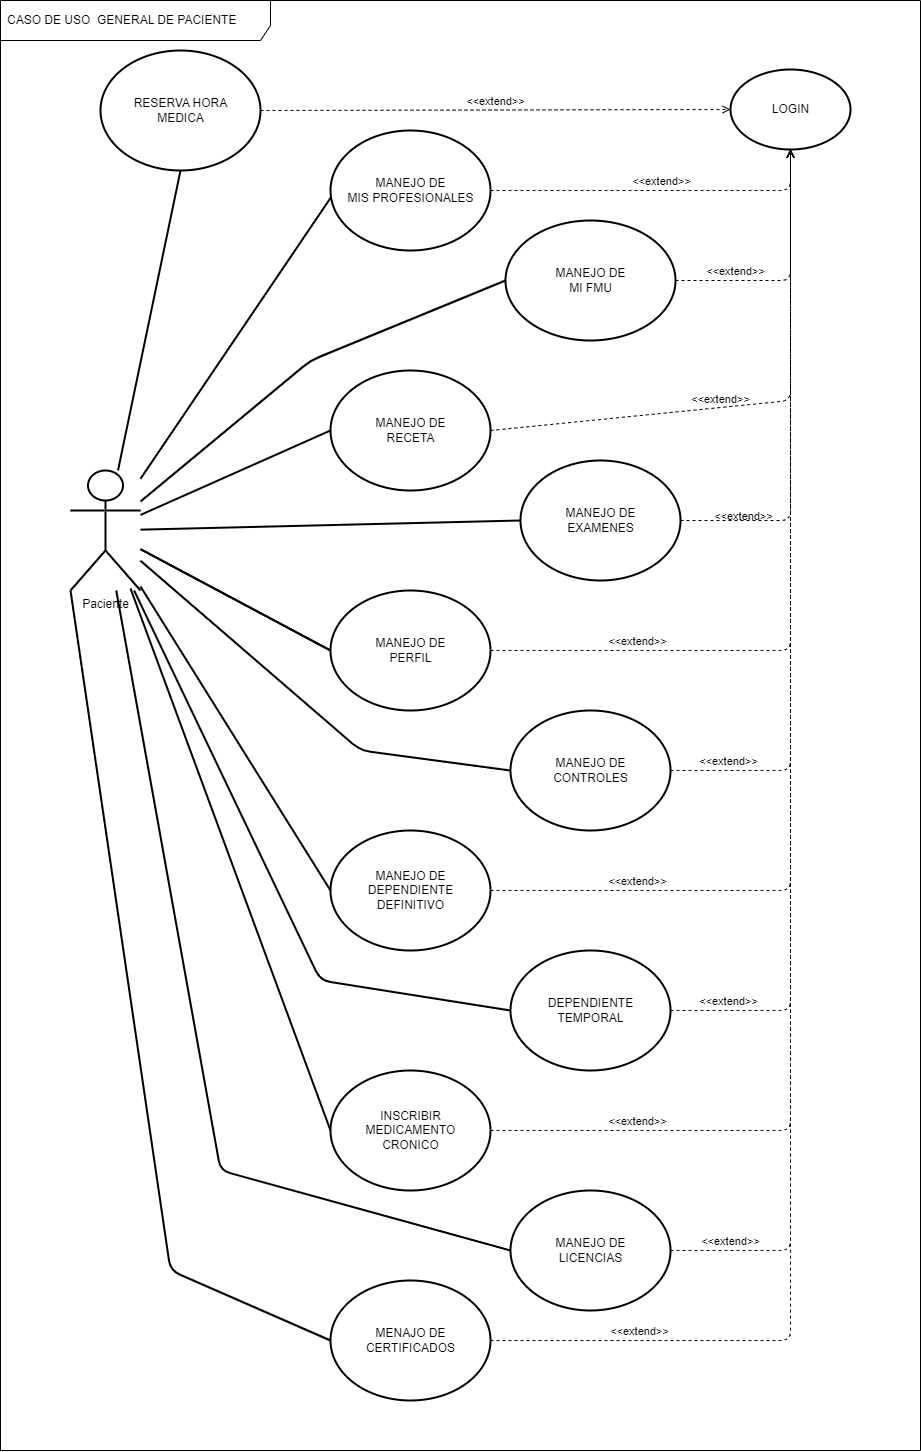

The diagram above was exported from draw.io. Its source (the exported page's mxGraphModel, read from the mxfile embedded in the PNG):
<mxGraphModel dx="2532" dy="2600" grid="1" gridSize="10" guides="1" tooltips="1" connect="1" arrows="1" fold="1" page="1" pageScale="1" pageWidth="827" pageHeight="1169" math="0" shadow="0">
  <root>
    <mxCell id="0" />
    <mxCell id="1" parent="0" />
    <mxCell id="42" style="edgeStyle=none;html=1;entryX=0.5;entryY=1;entryDx=0;entryDy=0;endArrow=none;endFill=0;strokeWidth=2;" parent="1" source="2" target="14" edge="1">
      <mxGeometry relative="1" as="geometry" />
    </mxCell>
    <mxCell id="43" style="edgeStyle=none;html=1;entryX=0;entryY=0.75;entryDx=0;entryDy=0;endArrow=none;endFill=0;strokeWidth=2;" parent="1" source="2" target="18" edge="1">
      <mxGeometry relative="1" as="geometry" />
    </mxCell>
    <mxCell id="44" style="edgeStyle=none;html=1;entryX=0;entryY=0.5;entryDx=0;entryDy=0;endArrow=none;endFill=0;strokeWidth=2;" parent="1" source="2" target="19" edge="1">
      <mxGeometry relative="1" as="geometry">
        <Array as="points">
          <mxPoint x="270" y="320" />
        </Array>
      </mxGeometry>
    </mxCell>
    <mxCell id="45" style="edgeStyle=none;html=1;entryX=0;entryY=0.5;entryDx=0;entryDy=0;endArrow=none;endFill=0;strokeWidth=2;" parent="1" source="2" target="22" edge="1">
      <mxGeometry relative="1" as="geometry" />
    </mxCell>
    <mxCell id="46" style="edgeStyle=none;html=1;entryX=0;entryY=0.5;entryDx=0;entryDy=0;endArrow=none;endFill=0;strokeWidth=2;" parent="1" source="2" target="23" edge="1">
      <mxGeometry relative="1" as="geometry" />
    </mxCell>
    <mxCell id="47" style="edgeStyle=none;html=1;endArrow=none;endFill=0;strokeWidth=2;" parent="1" source="2" edge="1">
      <mxGeometry relative="1" as="geometry">
        <mxPoint x="290" y="850" as="targetPoint" />
      </mxGeometry>
    </mxCell>
    <mxCell id="48" style="edgeStyle=none;html=1;entryX=0;entryY=0.5;entryDx=0;entryDy=0;endArrow=none;endFill=0;strokeWidth=2;" parent="1" source="2" target="28" edge="1">
      <mxGeometry relative="1" as="geometry">
        <Array as="points">
          <mxPoint x="280" y="940" />
        </Array>
      </mxGeometry>
    </mxCell>
    <mxCell id="50" style="edgeStyle=none;html=1;entryX=0;entryY=0.5;entryDx=0;entryDy=0;endArrow=none;endFill=0;strokeWidth=2;" parent="1" source="2" target="32" edge="1">
      <mxGeometry relative="1" as="geometry" />
    </mxCell>
    <mxCell id="67" style="edgeStyle=none;html=1;entryX=0;entryY=0.5;entryDx=0;entryDy=0;labelBackgroundColor=none;strokeColor=default;strokeWidth=2;endArrow=none;endFill=0;" parent="1" source="2" target="30" edge="1">
      <mxGeometry relative="1" as="geometry">
        <Array as="points">
          <mxPoint x="320" y="710" />
        </Array>
      </mxGeometry>
    </mxCell>
    <mxCell id="2" value="Paciente" style="shape=umlActor;verticalLabelPosition=bottom;verticalAlign=top;html=1;strokeWidth=2;" parent="1" vertex="1">
      <mxGeometry x="30" y="430" width="70" height="120" as="geometry" />
    </mxCell>
    <mxCell id="3" value="" style="shape=ellipse;container=1;horizontal=1;horizontalStack=0;resizeParent=1;resizeParentMax=0;resizeLast=0;html=1;dashed=0;collapsible=0;strokeWidth=2;" parent="1" vertex="1">
      <mxGeometry x="690" y="29" width="120" height="80" as="geometry" />
    </mxCell>
    <mxCell id="6" value="LOGIN" style="text;html=1;align=center;verticalAlign=middle;rotatable=0;fillColor=none;strokeColor=none;strokeWidth=2;" parent="3" vertex="1">
      <mxGeometry y="30" width="120" height="20" as="geometry" />
    </mxCell>
    <mxCell id="14" value="" style="shape=ellipse;container=1;horizontal=1;horizontalStack=0;resizeParent=1;resizeParentMax=0;resizeLast=0;html=1;dashed=0;collapsible=0;strokeWidth=2;" parent="1" vertex="1">
      <mxGeometry x="60" y="10" width="160" height="120" as="geometry" />
    </mxCell>
    <mxCell id="15" value="RESERVA HORA&lt;br&gt;MEDICA" style="text;html=1;align=center;verticalAlign=middle;rotatable=0;fillColor=none;strokeColor=none;strokeWidth=2;" parent="14" vertex="1">
      <mxGeometry y="45" width="160" height="30" as="geometry" />
    </mxCell>
    <mxCell id="17" value="" style="shape=ellipse;container=1;horizontal=1;horizontalStack=0;resizeParent=1;resizeParentMax=0;resizeLast=0;html=1;dashed=0;collapsible=0;strokeWidth=2;" parent="1" vertex="1">
      <mxGeometry x="290" y="90" width="160" height="120" as="geometry" />
    </mxCell>
    <mxCell id="18" value="MANEJO DE &lt;br&gt;MIS PROFESIONALES" style="text;html=1;align=center;verticalAlign=middle;rotatable=0;fillColor=none;strokeColor=none;strokeWidth=2;" parent="17" vertex="1">
      <mxGeometry y="45" width="160" height="30" as="geometry" />
    </mxCell>
    <mxCell id="19" value="" style="shape=ellipse;container=1;horizontal=1;horizontalStack=0;resizeParent=1;resizeParentMax=0;resizeLast=0;html=1;dashed=0;collapsible=0;strokeWidth=2;" parent="1" vertex="1">
      <mxGeometry x="465" y="180" width="170" height="120" as="geometry" />
    </mxCell>
    <mxCell id="20" value="MANEJO DE &lt;br&gt;MI FMU" style="text;html=1;align=center;verticalAlign=middle;rotatable=0;fillColor=none;strokeColor=none;strokeWidth=2;" parent="19" vertex="1">
      <mxGeometry x="13.421052631578947" y="45" width="143.1578947368421" height="30" as="geometry" />
    </mxCell>
    <mxCell id="21" value="" style="shape=ellipse;container=1;horizontal=1;horizontalStack=0;resizeParent=1;resizeParentMax=0;resizeLast=0;html=1;dashed=0;collapsible=0;strokeWidth=2;" parent="1" vertex="1">
      <mxGeometry x="290" y="330" width="160" height="120" as="geometry" />
    </mxCell>
    <mxCell id="22" value="MANEJO DE &lt;br&gt;RECETA" style="text;html=1;align=center;verticalAlign=middle;rotatable=0;fillColor=none;strokeColor=none;strokeWidth=2;" parent="21" vertex="1">
      <mxGeometry y="45" width="160" height="30" as="geometry" />
    </mxCell>
    <mxCell id="23" value="" style="shape=ellipse;container=1;horizontal=1;horizontalStack=0;resizeParent=1;resizeParentMax=0;resizeLast=0;html=1;dashed=0;collapsible=0;strokeWidth=2;" parent="1" vertex="1">
      <mxGeometry x="480" y="420" width="160" height="120" as="geometry" />
    </mxCell>
    <mxCell id="24" value="MANEJO DE &lt;br&gt;EXAMENES" style="text;html=1;align=center;verticalAlign=middle;rotatable=0;fillColor=none;strokeColor=none;strokeWidth=2;" parent="23" vertex="1">
      <mxGeometry y="45" width="160" height="30" as="geometry" />
    </mxCell>
    <mxCell id="25" value="" style="shape=ellipse;container=1;horizontal=1;horizontalStack=0;resizeParent=1;resizeParentMax=0;resizeLast=0;html=1;dashed=0;collapsible=0;strokeWidth=2;" parent="1" vertex="1">
      <mxGeometry x="290.00000000000006" y="790" width="160" height="120" as="geometry" />
    </mxCell>
    <mxCell id="26" value="MANEJO DE &lt;br&gt;DEPENDIENTE&lt;br&gt;DEFINITIVO" style="text;html=1;align=center;verticalAlign=middle;rotatable=0;fillColor=none;strokeColor=none;strokeWidth=2;" parent="25" vertex="1">
      <mxGeometry y="45" width="160" height="30" as="geometry" />
    </mxCell>
    <mxCell id="27" value="" style="shape=ellipse;container=1;horizontal=1;horizontalStack=0;resizeParent=1;resizeParentMax=0;resizeLast=0;html=1;dashed=0;collapsible=0;strokeWidth=2;" parent="1" vertex="1">
      <mxGeometry x="470" y="910" width="160" height="120" as="geometry" />
    </mxCell>
    <mxCell id="28" value="DEPENDIENTE&lt;br&gt;TEMPORAL" style="text;html=1;align=center;verticalAlign=middle;rotatable=0;fillColor=none;strokeColor=none;strokeWidth=2;" parent="27" vertex="1">
      <mxGeometry y="45" width="160" height="30" as="geometry" />
    </mxCell>
    <mxCell id="29" value="" style="shape=ellipse;container=1;horizontal=1;horizontalStack=0;resizeParent=1;resizeParentMax=0;resizeLast=0;html=1;dashed=0;collapsible=0;strokeWidth=2;" parent="1" vertex="1">
      <mxGeometry x="470" y="670" width="160" height="120" as="geometry" />
    </mxCell>
    <mxCell id="30" value="MANEJO DE &lt;br&gt;CONTROLES" style="text;html=1;align=center;verticalAlign=middle;rotatable=0;fillColor=none;strokeColor=none;strokeWidth=2;" parent="29" vertex="1">
      <mxGeometry y="45" width="160" height="30" as="geometry" />
    </mxCell>
    <mxCell id="65" value="" style="edgeStyle=none;html=1;endArrow=none;endFill=0;strokeWidth=2;" parent="1" source="2" edge="1">
      <mxGeometry relative="1" as="geometry">
        <mxPoint x="100" y="531.3636363636367" as="sourcePoint" />
        <mxPoint x="290" y="610" as="targetPoint" />
      </mxGeometry>
    </mxCell>
    <mxCell id="31" value="" style="shape=ellipse;container=1;horizontal=1;horizontalStack=0;resizeParent=1;resizeParentMax=0;resizeLast=0;html=1;dashed=0;collapsible=0;strokeWidth=2;" parent="1" vertex="1">
      <mxGeometry x="290" y="550" width="160" height="120" as="geometry" />
    </mxCell>
    <mxCell id="32" value="MANEJO DE &lt;br&gt;PERFIL" style="text;html=1;align=center;verticalAlign=middle;rotatable=0;fillColor=none;strokeColor=none;strokeWidth=2;" parent="31" vertex="1">
      <mxGeometry y="45" width="160" height="30" as="geometry" />
    </mxCell>
    <mxCell id="68" value="" style="shape=ellipse;container=1;horizontal=1;horizontalStack=0;resizeParent=1;resizeParentMax=0;resizeLast=0;html=1;dashed=0;collapsible=0;strokeWidth=2;" parent="1" vertex="1">
      <mxGeometry x="289.99999999999994" y="1030" width="160" height="120" as="geometry" />
    </mxCell>
    <mxCell id="69" value="INSCRIBIR&lt;br&gt;MEDICAMENTO&lt;br&gt;CRONICO" style="text;html=1;align=center;verticalAlign=middle;rotatable=0;fillColor=none;strokeColor=none;strokeWidth=2;" parent="68" vertex="1">
      <mxGeometry y="45" width="160" height="30" as="geometry" />
    </mxCell>
    <mxCell id="70" style="edgeStyle=none;html=1;exitX=0;exitY=0.5;exitDx=0;exitDy=0;endArrow=none;endFill=0;strokeWidth=2;" parent="1" source="69" edge="1">
      <mxGeometry relative="1" as="geometry">
        <mxPoint x="90" y="548" as="targetPoint" />
      </mxGeometry>
    </mxCell>
    <mxCell id="85" value="&amp;lt;&amp;lt;extend&amp;gt;&amp;gt;" style="html=1;verticalAlign=bottom;labelBackgroundColor=none;endArrow=open;endFill=0;dashed=1;exitX=1;exitY=0.5;exitDx=0;exitDy=0;entryX=0;entryY=0.5;entryDx=0;entryDy=0;" parent="1" source="15" target="6" edge="1">
      <mxGeometry width="160" relative="1" as="geometry">
        <mxPoint x="300" y="60.59" as="sourcePoint" />
        <mxPoint x="450" y="59.99999999999997" as="targetPoint" />
      </mxGeometry>
    </mxCell>
    <mxCell id="86" value="&amp;lt;&amp;lt;extend&amp;gt;&amp;gt;" style="html=1;verticalAlign=bottom;labelBackgroundColor=none;endArrow=open;endFill=0;dashed=1;exitX=1;exitY=0.5;exitDx=0;exitDy=0;entryX=0.5;entryY=1;entryDx=0;entryDy=0;" parent="1" source="18" target="3" edge="1">
      <mxGeometry width="160" relative="1" as="geometry">
        <mxPoint x="230" y="80" as="sourcePoint" />
        <mxPoint x="700" y="60" as="targetPoint" />
        <Array as="points">
          <mxPoint x="750" y="150" />
        </Array>
      </mxGeometry>
    </mxCell>
    <mxCell id="87" value="&amp;lt;&amp;lt;extend&amp;gt;&amp;gt;" style="html=1;verticalAlign=bottom;labelBackgroundColor=none;endArrow=open;endFill=0;dashed=1;exitX=1;exitY=0.5;exitDx=0;exitDy=0;entryX=0.5;entryY=1;entryDx=0;entryDy=0;" parent="1" source="19" target="3" edge="1">
      <mxGeometry x="-0.5094" width="160" relative="1" as="geometry">
        <mxPoint x="650" y="239.5" as="sourcePoint" />
        <mxPoint x="810" y="239.5" as="targetPoint" />
        <Array as="points">
          <mxPoint x="750" y="240" />
        </Array>
        <mxPoint as="offset" />
      </mxGeometry>
    </mxCell>
    <mxCell id="88" value="&amp;lt;&amp;lt;extend&amp;gt;&amp;gt;" style="html=1;verticalAlign=bottom;labelBackgroundColor=none;endArrow=open;endFill=0;dashed=1;exitX=1;exitY=0.5;exitDx=0;exitDy=0;entryX=0.5;entryY=1;entryDx=0;entryDy=0;" parent="1" source="21" target="3" edge="1">
      <mxGeometry x="-0.1228" y="-120" width="160" relative="1" as="geometry">
        <mxPoint x="240" y="90" as="sourcePoint" />
        <mxPoint x="710" y="70" as="targetPoint" />
        <Array as="points">
          <mxPoint x="750" y="360" />
        </Array>
        <mxPoint as="offset" />
      </mxGeometry>
    </mxCell>
    <mxCell id="89" value="&amp;lt;&amp;lt;extend&amp;gt;&amp;gt;" style="html=1;verticalAlign=bottom;labelBackgroundColor=none;endArrow=open;endFill=0;dashed=1;exitX=1;exitY=0.5;exitDx=0;exitDy=0;entryX=0.5;entryY=1;entryDx=0;entryDy=0;" parent="1" source="24" target="3" edge="1">
      <mxGeometry x="-0.08" y="70" width="160" relative="1" as="geometry">
        <mxPoint x="250" y="100" as="sourcePoint" />
        <mxPoint x="720" y="80" as="targetPoint" />
        <Array as="points">
          <mxPoint x="750" y="480" />
        </Array>
        <mxPoint as="offset" />
      </mxGeometry>
    </mxCell>
    <mxCell id="90" value="&amp;lt;&amp;lt;extend&amp;gt;&amp;gt;" style="html=1;verticalAlign=bottom;labelBackgroundColor=none;endArrow=open;endFill=0;dashed=1;exitX=1;exitY=0.5;exitDx=0;exitDy=0;entryX=0.5;entryY=1;entryDx=0;entryDy=0;" parent="1" source="32" target="3" edge="1">
      <mxGeometry x="-0.6341" width="160" relative="1" as="geometry">
        <mxPoint x="260" y="110" as="sourcePoint" />
        <mxPoint x="730" y="90" as="targetPoint" />
        <Array as="points">
          <mxPoint x="750" y="610" />
        </Array>
        <mxPoint as="offset" />
      </mxGeometry>
    </mxCell>
    <mxCell id="91" value="&amp;lt;&amp;lt;extend&amp;gt;&amp;gt;" style="html=1;verticalAlign=bottom;labelBackgroundColor=none;endArrow=open;endFill=0;dashed=1;exitX=1;exitY=0.5;exitDx=0;exitDy=0;entryX=0.5;entryY=1;entryDx=0;entryDy=0;" parent="1" source="29" target="3" edge="1">
      <mxGeometry x="-0.8421" width="160" relative="1" as="geometry">
        <mxPoint x="270" y="120" as="sourcePoint" />
        <mxPoint x="740" y="100" as="targetPoint" />
        <Array as="points">
          <mxPoint x="750" y="730" />
        </Array>
        <mxPoint as="offset" />
      </mxGeometry>
    </mxCell>
    <mxCell id="92" value="&amp;lt;&amp;lt;extend&amp;gt;&amp;gt;" style="html=1;verticalAlign=bottom;labelBackgroundColor=none;endArrow=open;endFill=0;dashed=1;exitX=1;exitY=0.5;exitDx=0;exitDy=0;entryX=0.5;entryY=1;entryDx=0;entryDy=0;" parent="1" source="26" target="3" edge="1">
      <mxGeometry x="-0.717" width="160" relative="1" as="geometry">
        <mxPoint x="280" y="130" as="sourcePoint" />
        <mxPoint x="750" y="110" as="targetPoint" />
        <Array as="points">
          <mxPoint x="750" y="850" />
        </Array>
        <mxPoint as="offset" />
      </mxGeometry>
    </mxCell>
    <mxCell id="93" value="&amp;lt;&amp;lt;extend&amp;gt;&amp;gt;" style="html=1;verticalAlign=bottom;labelBackgroundColor=none;endArrow=open;endFill=0;dashed=1;exitX=1;exitY=0.5;exitDx=0;exitDy=0;entryX=0.5;entryY=1;entryDx=0;entryDy=0;" parent="1" source="28" target="3" edge="1">
      <mxGeometry x="-0.88" width="160" relative="1" as="geometry">
        <mxPoint x="290" y="140" as="sourcePoint" />
        <mxPoint x="760" y="120" as="targetPoint" />
        <Array as="points">
          <mxPoint x="750" y="970" />
        </Array>
        <mxPoint as="offset" />
      </mxGeometry>
    </mxCell>
    <mxCell id="94" value="&amp;lt;&amp;lt;extend&amp;gt;&amp;gt;" style="html=1;verticalAlign=bottom;labelBackgroundColor=none;endArrow=open;endFill=0;dashed=1;exitX=1;exitY=0.5;exitDx=0;exitDy=0;entryX=0.5;entryY=1;entryDx=0;entryDy=0;" parent="1" source="69" target="3" edge="1">
      <mxGeometry x="-0.7692" width="160" relative="1" as="geometry">
        <mxPoint x="300" y="150" as="sourcePoint" />
        <mxPoint x="770" y="130" as="targetPoint" />
        <Array as="points">
          <mxPoint x="750" y="1090" />
        </Array>
        <mxPoint as="offset" />
      </mxGeometry>
    </mxCell>
    <mxCell id="97" value="" style="shape=ellipse;container=1;horizontal=1;horizontalStack=0;resizeParent=1;resizeParentMax=0;resizeLast=0;html=1;dashed=0;collapsible=0;strokeWidth=2;" parent="1" vertex="1">
      <mxGeometry x="469.99999999999994" y="1150" width="160" height="120" as="geometry" />
    </mxCell>
    <mxCell id="98" value="MANEJO DE&lt;br&gt;LICENCIAS" style="text;html=1;align=center;verticalAlign=middle;rotatable=0;fillColor=none;strokeColor=none;strokeWidth=2;" parent="97" vertex="1">
      <mxGeometry y="45" width="160" height="30" as="geometry" />
    </mxCell>
    <mxCell id="99" value="" style="shape=ellipse;container=1;horizontal=1;horizontalStack=0;resizeParent=1;resizeParentMax=0;resizeLast=0;html=1;dashed=0;collapsible=0;strokeWidth=2;" parent="1" vertex="1">
      <mxGeometry x="289.99999999999994" y="1240" width="160" height="120" as="geometry" />
    </mxCell>
    <mxCell id="100" value="MENAJO DE&lt;br&gt;CERTIFICADOS" style="text;html=1;align=center;verticalAlign=middle;rotatable=0;fillColor=none;strokeColor=none;strokeWidth=2;" parent="99" vertex="1">
      <mxGeometry y="45" width="160" height="30" as="geometry" />
    </mxCell>
    <mxCell id="101" style="edgeStyle=none;html=1;exitX=0;exitY=0.5;exitDx=0;exitDy=0;endArrow=none;endFill=0;strokeWidth=2;" parent="1" source="98" target="2" edge="1">
      <mxGeometry relative="1" as="geometry">
        <mxPoint x="100" y="557.9999999999998" as="targetPoint" />
        <mxPoint x="300" y="1100" as="sourcePoint" />
        <Array as="points">
          <mxPoint x="180" y="1130" />
        </Array>
      </mxGeometry>
    </mxCell>
    <mxCell id="102" style="edgeStyle=none;html=1;exitX=0;exitY=0.5;exitDx=0;exitDy=0;endArrow=none;endFill=0;strokeWidth=2;entryX=0;entryY=1;entryDx=0;entryDy=0;entryPerimeter=0;" parent="1" source="100" target="2" edge="1">
      <mxGeometry relative="1" as="geometry">
        <mxPoint x="110" y="567.9999999999998" as="targetPoint" />
        <mxPoint x="310" y="1110" as="sourcePoint" />
        <Array as="points">
          <mxPoint x="130" y="1230" />
        </Array>
      </mxGeometry>
    </mxCell>
    <mxCell id="103" value="&amp;lt;&amp;lt;extend&amp;gt;&amp;gt;" style="html=1;verticalAlign=bottom;labelBackgroundColor=none;endArrow=open;endFill=0;dashed=1;exitX=1;exitY=0.5;exitDx=0;exitDy=0;entryX=0.5;entryY=1;entryDx=0;entryDy=0;" parent="1" source="98" target="3" edge="1">
      <mxGeometry x="-0.9017" width="160" relative="1" as="geometry">
        <mxPoint x="330" y="940" as="sourcePoint" />
        <mxPoint x="490" y="940" as="targetPoint" />
        <Array as="points">
          <mxPoint x="750" y="1210" />
        </Array>
        <mxPoint as="offset" />
      </mxGeometry>
    </mxCell>
    <mxCell id="105" value="&amp;lt;&amp;lt;extend&amp;gt;&amp;gt;" style="html=1;verticalAlign=bottom;labelBackgroundColor=none;endArrow=open;endFill=0;dashed=1;entryX=0.5;entryY=1;entryDx=0;entryDy=0;exitX=1;exitY=0.5;exitDx=0;exitDy=0;" parent="1" source="100" target="3" edge="1">
      <mxGeometry x="-0.7988" width="160" relative="1" as="geometry">
        <mxPoint x="330" y="830" as="sourcePoint" />
        <mxPoint x="750" y="110" as="targetPoint" />
        <Array as="points">
          <mxPoint x="750" y="1300" />
        </Array>
        <mxPoint as="offset" />
      </mxGeometry>
    </mxCell>
    <mxCell id="106" value="CASO DE USO&amp;nbsp; GENERAL DE PACIENTE" style="shape=umlFrame;whiteSpace=wrap;html=1;width=270;height=40;boundedLbl=1;verticalAlign=middle;align=left;spacingLeft=5;" vertex="1" parent="1">
      <mxGeometry x="-40" y="-40" width="920" height="1450" as="geometry" />
    </mxCell>
  </root>
</mxGraphModel>